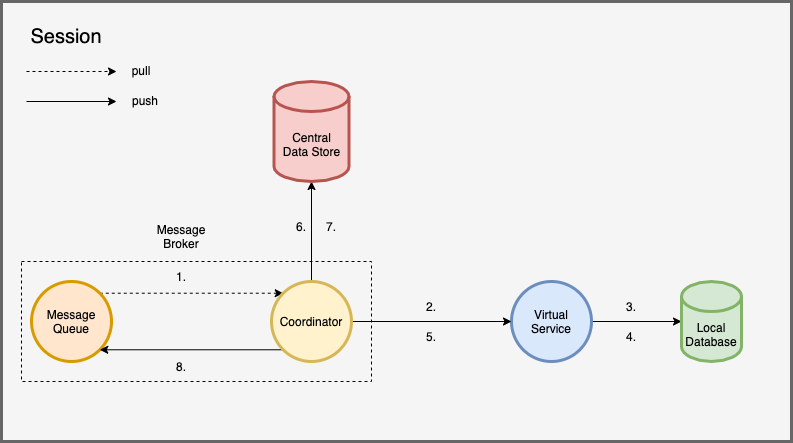

The diagram above was exported from draw.io. Its source (the exported page's mxGraphModel, read from the mxfile embedded in the PNG):
<mxGraphModel dx="1256" dy="892" grid="1" gridSize="10" guides="1" tooltips="1" connect="1" arrows="1" fold="1" page="1" pageScale="1" pageWidth="850" pageHeight="1100" math="0" shadow="0">
  <root>
    <mxCell id="IbOCB6PKrizetBN8f729-0" />
    <mxCell id="IbOCB6PKrizetBN8f729-1" parent="IbOCB6PKrizetBN8f729-0" />
    <mxCell id="IbOCB6PKrizetBN8f729-2" value="" style="rounded=0;whiteSpace=wrap;html=1;strokeWidth=3;fillColor=#f5f5f5;strokeColor=#666666;fontColor=#333333;" vertex="1" parent="IbOCB6PKrizetBN8f729-1">
      <mxGeometry x="120" y="130" width="790" height="440" as="geometry" />
    </mxCell>
    <mxCell id="IbOCB6PKrizetBN8f729-3" style="edgeStyle=none;rounded=0;orthogonalLoop=1;jettySize=auto;html=1;exitX=1;exitY=0;exitDx=0;exitDy=0;entryX=0;entryY=0;entryDx=0;entryDy=0;startArrow=none;startFill=0;dashed=1;" edge="1" parent="IbOCB6PKrizetBN8f729-1" source="IbOCB6PKrizetBN8f729-4" target="IbOCB6PKrizetBN8f729-10">
      <mxGeometry relative="1" as="geometry" />
    </mxCell>
    <mxCell id="IbOCB6PKrizetBN8f729-4" value="Message&lt;br&gt;Queue" style="ellipse;whiteSpace=wrap;html=1;aspect=fixed;strokeWidth=3;fillColor=#ffe6cc;strokeColor=#d79b00;" vertex="1" parent="IbOCB6PKrizetBN8f729-1">
      <mxGeometry x="150" y="410" width="80" height="80" as="geometry" />
    </mxCell>
    <mxCell id="IbOCB6PKrizetBN8f729-5" style="edgeStyle=none;rounded=0;orthogonalLoop=1;jettySize=auto;html=1;exitX=1;exitY=0.5;exitDx=0;exitDy=0;entryX=0;entryY=0.5;entryDx=0;entryDy=0;entryPerimeter=0;startArrow=none;startFill=0;" edge="1" parent="IbOCB6PKrizetBN8f729-1" source="IbOCB6PKrizetBN8f729-6" target="IbOCB6PKrizetBN8f729-12">
      <mxGeometry relative="1" as="geometry" />
    </mxCell>
    <mxCell id="IbOCB6PKrizetBN8f729-6" value="Virtual&lt;br&gt;Service" style="ellipse;whiteSpace=wrap;html=1;aspect=fixed;strokeWidth=3;fillColor=#dae8fc;strokeColor=#6c8ebf;" vertex="1" parent="IbOCB6PKrizetBN8f729-1">
      <mxGeometry x="630" y="410" width="80" height="80" as="geometry" />
    </mxCell>
    <mxCell id="IbOCB6PKrizetBN8f729-7" style="edgeStyle=none;rounded=0;orthogonalLoop=1;jettySize=auto;html=1;exitX=0.5;exitY=0;exitDx=0;exitDy=0;entryX=0.5;entryY=1;entryDx=0;entryDy=0;entryPerimeter=0;startArrow=none;startFill=0;" edge="1" parent="IbOCB6PKrizetBN8f729-1" source="IbOCB6PKrizetBN8f729-10" target="IbOCB6PKrizetBN8f729-11">
      <mxGeometry relative="1" as="geometry" />
    </mxCell>
    <mxCell id="IbOCB6PKrizetBN8f729-8" style="edgeStyle=none;rounded=0;orthogonalLoop=1;jettySize=auto;html=1;exitX=1;exitY=0.5;exitDx=0;exitDy=0;entryX=0;entryY=0.5;entryDx=0;entryDy=0;startArrow=none;startFill=0;" edge="1" parent="IbOCB6PKrizetBN8f729-1" source="IbOCB6PKrizetBN8f729-10" target="IbOCB6PKrizetBN8f729-6">
      <mxGeometry relative="1" as="geometry" />
    </mxCell>
    <mxCell id="IbOCB6PKrizetBN8f729-9" style="edgeStyle=none;rounded=0;orthogonalLoop=1;jettySize=auto;html=1;exitX=0;exitY=1;exitDx=0;exitDy=0;entryX=1;entryY=1;entryDx=0;entryDy=0;startArrow=none;startFill=0;" edge="1" parent="IbOCB6PKrizetBN8f729-1" source="IbOCB6PKrizetBN8f729-10" target="IbOCB6PKrizetBN8f729-4">
      <mxGeometry relative="1" as="geometry" />
    </mxCell>
    <mxCell id="IbOCB6PKrizetBN8f729-10" value="Coordinator" style="ellipse;whiteSpace=wrap;html=1;aspect=fixed;strokeWidth=3;fillColor=#fff2cc;strokeColor=#d6b656;" vertex="1" parent="IbOCB6PKrizetBN8f729-1">
      <mxGeometry x="390" y="410" width="80" height="80" as="geometry" />
    </mxCell>
    <mxCell id="IbOCB6PKrizetBN8f729-11" value="Central&lt;br&gt;Data Store" style="shape=cylinder3;whiteSpace=wrap;html=1;boundedLbl=1;backgroundOutline=1;size=15;strokeWidth=3;fillColor=#f8cecc;strokeColor=#b85450;" vertex="1" parent="IbOCB6PKrizetBN8f729-1">
      <mxGeometry x="392.5" y="210" width="75" height="100" as="geometry" />
    </mxCell>
    <mxCell id="IbOCB6PKrizetBN8f729-12" value="Local&lt;br&gt;Database" style="shape=cylinder3;whiteSpace=wrap;html=1;boundedLbl=1;backgroundOutline=1;size=15;strokeWidth=3;fillColor=#d5e8d4;strokeColor=#82b366;" vertex="1" parent="IbOCB6PKrizetBN8f729-1">
      <mxGeometry x="800" y="410" width="60" height="80" as="geometry" />
    </mxCell>
    <mxCell id="IbOCB6PKrizetBN8f729-13" value="&lt;font style=&quot;font-size: 20px&quot;&gt;Session&lt;/font&gt;" style="text;html=1;strokeColor=none;fillColor=none;align=center;verticalAlign=middle;whiteSpace=wrap;rounded=0;" vertex="1" parent="IbOCB6PKrizetBN8f729-1">
      <mxGeometry x="140" y="150" width="90" height="30" as="geometry" />
    </mxCell>
    <mxCell id="IbOCB6PKrizetBN8f729-14" value="1." style="text;html=1;strokeColor=none;fillColor=none;align=center;verticalAlign=middle;whiteSpace=wrap;rounded=0;" vertex="1" parent="IbOCB6PKrizetBN8f729-1">
      <mxGeometry x="270" y="390" width="60" height="30" as="geometry" />
    </mxCell>
    <mxCell id="IbOCB6PKrizetBN8f729-15" value="6." style="text;html=1;strokeColor=none;fillColor=none;align=center;verticalAlign=middle;whiteSpace=wrap;rounded=0;" vertex="1" parent="IbOCB6PKrizetBN8f729-1">
      <mxGeometry x="390" y="340" width="60" height="30" as="geometry" />
    </mxCell>
    <mxCell id="IbOCB6PKrizetBN8f729-16" value="" style="group" vertex="1" connectable="0" parent="IbOCB6PKrizetBN8f729-1">
      <mxGeometry x="145" y="184" width="159" height="60" as="geometry" />
    </mxCell>
    <mxCell id="IbOCB6PKrizetBN8f729-17" style="edgeStyle=none;rounded=0;orthogonalLoop=1;jettySize=auto;html=1;entryX=0;entryY=0.5;entryDx=0;entryDy=0;dashed=1;startArrow=none;startFill=0;" edge="1" parent="IbOCB6PKrizetBN8f729-16">
      <mxGeometry as="geometry">
        <mxPoint y="16" as="sourcePoint" />
        <mxPoint x="90" y="16" as="targetPoint" />
      </mxGeometry>
    </mxCell>
    <mxCell id="IbOCB6PKrizetBN8f729-18" style="edgeStyle=none;rounded=0;orthogonalLoop=1;jettySize=auto;html=1;entryX=0;entryY=0.5;entryDx=0;entryDy=0;startArrow=none;startFill=0;" edge="1" parent="IbOCB6PKrizetBN8f729-16">
      <mxGeometry as="geometry">
        <mxPoint y="46" as="sourcePoint" />
        <mxPoint x="90" y="46" as="targetPoint" />
      </mxGeometry>
    </mxCell>
    <mxCell id="IbOCB6PKrizetBN8f729-19" value="pull" style="text;html=1;strokeColor=none;fillColor=none;align=center;verticalAlign=middle;whiteSpace=wrap;rounded=0;" vertex="1" parent="IbOCB6PKrizetBN8f729-16">
      <mxGeometry x="75" width="80" height="30" as="geometry" />
    </mxCell>
    <mxCell id="IbOCB6PKrizetBN8f729-20" value="push" style="text;html=1;strokeColor=none;fillColor=none;align=center;verticalAlign=middle;whiteSpace=wrap;rounded=0;" vertex="1" parent="IbOCB6PKrizetBN8f729-16">
      <mxGeometry x="79" y="30" width="80" height="30" as="geometry" />
    </mxCell>
    <mxCell id="IbOCB6PKrizetBN8f729-21" value="2." style="text;html=1;strokeColor=none;fillColor=none;align=center;verticalAlign=middle;whiteSpace=wrap;rounded=0;" vertex="1" parent="IbOCB6PKrizetBN8f729-1">
      <mxGeometry x="520" y="420" width="60" height="30" as="geometry" />
    </mxCell>
    <mxCell id="IbOCB6PKrizetBN8f729-22" value="3." style="text;html=1;strokeColor=none;fillColor=none;align=center;verticalAlign=middle;whiteSpace=wrap;rounded=0;" vertex="1" parent="IbOCB6PKrizetBN8f729-1">
      <mxGeometry x="720" y="420" width="60" height="30" as="geometry" />
    </mxCell>
    <mxCell id="IbOCB6PKrizetBN8f729-23" value="5." style="text;html=1;strokeColor=none;fillColor=none;align=center;verticalAlign=middle;whiteSpace=wrap;rounded=0;" vertex="1" parent="IbOCB6PKrizetBN8f729-1">
      <mxGeometry x="520" y="450" width="60" height="30" as="geometry" />
    </mxCell>
    <mxCell id="IbOCB6PKrizetBN8f729-24" value="" style="rounded=0;whiteSpace=wrap;html=1;strokeWidth=1;fillColor=none;dashed=1;" vertex="1" parent="IbOCB6PKrizetBN8f729-1">
      <mxGeometry x="140" y="390" width="350" height="120" as="geometry" />
    </mxCell>
    <mxCell id="IbOCB6PKrizetBN8f729-25" value="Message&lt;br&gt;Broker" style="text;html=1;strokeColor=none;fillColor=none;align=center;verticalAlign=middle;whiteSpace=wrap;rounded=0;" vertex="1" parent="IbOCB6PKrizetBN8f729-1">
      <mxGeometry x="270" y="350" width="60" height="30" as="geometry" />
    </mxCell>
    <mxCell id="IbOCB6PKrizetBN8f729-26" value="8." style="text;html=1;strokeColor=none;fillColor=none;align=center;verticalAlign=middle;whiteSpace=wrap;rounded=0;" vertex="1" parent="IbOCB6PKrizetBN8f729-1">
      <mxGeometry x="270" y="480" width="60" height="30" as="geometry" />
    </mxCell>
    <mxCell id="IbOCB6PKrizetBN8f729-27" value="7." style="text;html=1;strokeColor=none;fillColor=none;align=center;verticalAlign=middle;whiteSpace=wrap;rounded=0;" vertex="1" parent="IbOCB6PKrizetBN8f729-1">
      <mxGeometry x="420" y="340" width="60" height="30" as="geometry" />
    </mxCell>
    <mxCell id="IbOCB6PKrizetBN8f729-28" value="4." style="text;html=1;strokeColor=none;fillColor=none;align=center;verticalAlign=middle;whiteSpace=wrap;rounded=0;" vertex="1" parent="IbOCB6PKrizetBN8f729-1">
      <mxGeometry x="720" y="450" width="60" height="30" as="geometry" />
    </mxCell>
  </root>
</mxGraphModel>